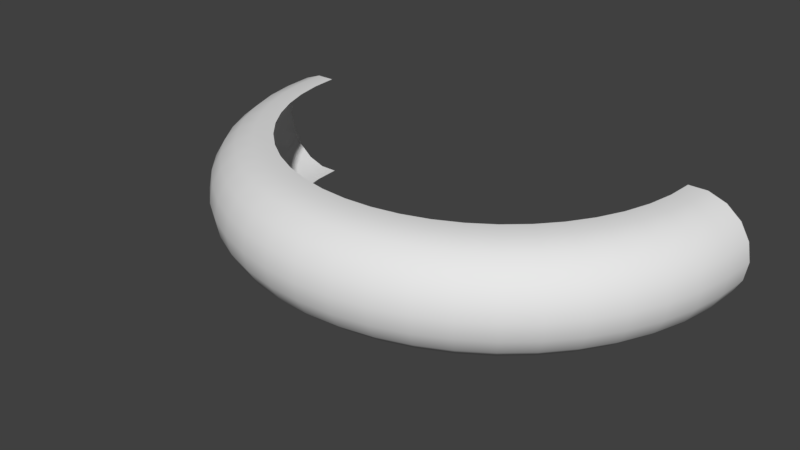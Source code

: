 # Source: curvedcylinder.blend  (saved by Blender 2.77.0; exported with 4.5.12 LTS)
import bpy
from mathutils import Matrix  # noqa: F401  (used for matrix-valued properties, if any)

bpy.ops.wm.read_factory_settings(use_empty=True)
scene = bpy.context.scene
scene.name = 'Scene'

# ---- collections
col_collection_1 = bpy.data.collections.new('Collection 1'); scene.collection.children.link(col_collection_1)

# ---- world
world_world = bpy.data.worlds.new('World'); scene.world = world_world
world_world.color = (0.05088, 0.05088, 0.05088)
world_world.use_sun_shadow = False
world_world.sun_shadow_jitter_overblur = 0.0
world_world.cycles.sampling_method = 'MANUAL'

# ---- meshes
me_torus = bpy.data.meshes.new('Torus')
me_torus.from_pydata([(1.25, 0.0, 0.0), (1.235, 0.0, 0.08551), (1.192, 0.0, 0.1607), (1.125, 0.0, 0.2165), (1.043, 0.0, 0.2462), (0.9566, 0.0, 0.2462), (0.9566, 0.0, -0.2462), (1.043, 0.0, -0.2462), (1.125, 0.0, -0.2165), (1.192, 0.0, -0.1607), (1.235, 0.0, -0.08551), (-1.25, 1.093e-07, 0.0), (-1.235, 1.08e-07, 0.08551), (-1.192, 1.042e-07, 0.1607), (-1.125, 9.835e-08, 0.2165), (-1.043, 9.122e-08, 0.2462), (-0.9566, 8.363e-08, 0.2462), (-0.9566, 8.363e-08, -0.2462), (-1.043, 9.122e-08, -0.2462), (-1.125, 9.835e-08, -0.2165), (-1.192, 1.042e-07, -0.1607), (-1.235, 1.08e-07, -0.08551), (-1.239, -0.1632, 0.0), (-1.224, -0.1612, 0.08551), (-1.181, -0.1555, 0.1607), (-1.115, -0.1468, 0.2165), (-1.034, -0.1362, 0.2462), (-0.9484, -0.1249, 0.2462), (-0.9484, -0.1249, -0.2462), (-1.034, -0.1362, -0.2462), (-1.115, -0.1468, -0.2165), (-1.181, -0.1555, -0.1607), (-1.224, -0.1612, -0.08551), (-1.207, -0.3235, 0.0), (-1.193, -0.3196, 0.08551), (-1.151, -0.3084, 0.1607), (-1.087, -0.2912, 0.2165), (-1.008, -0.2701, 0.2462), (-0.924, -0.2476, 0.2462), (-0.924, -0.2476, -0.2462), (-1.008, -0.2701, -0.2462), (-1.087, -0.2912, -0.2165), (-1.151, -0.3084, -0.1607), (-1.193, -0.3196, -0.08551), (-1.155, -0.4784, 0.0), (-1.141, -0.4726, 0.08551), (-1.101, -0.456, 0.1607), (-1.039, -0.4305, 0.2165), (-0.964, -0.3993, 0.2462), (-0.8838, -0.3661, 0.2462), (-0.8838, -0.3661, -0.2462), (-0.964, -0.3993, -0.2462), (-1.039, -0.4305, -0.2165), (-1.101, -0.456, -0.1607), (-1.141, -0.4726, -0.08551), (-1.083, -0.625, 0.0), (-1.069, -0.6175, 0.08551), (-1.032, -0.5958, 0.1607), (-0.9743, -0.5625, 0.2165), (-0.9036, -0.5217, 0.2462), (-0.8284, -0.4783, 0.2462), (-0.8284, -0.4783, -0.2462), (-0.9036, -0.5217, -0.2462), (-0.9743, -0.5625, -0.2165), (-1.032, -0.5958, -0.1607), (-1.069, -0.6175, -0.08551), (-0.9917, -0.761, 0.0), (-0.9797, -0.7518, 0.08551), (-0.9453, -0.7253, 0.1607), (-0.8925, -0.6849, 0.2165), (-0.8278, -0.6352, 0.2462), (-0.7589, -0.5823, 0.2462), (-0.7589, -0.5823, -0.2462), (-0.8278, -0.6352, -0.2462), (-0.8925, -0.6849, -0.2165), (-0.9453, -0.7253, -0.1607), (-0.9797, -0.7518, -0.08551), (-0.8839, -0.8839, 0.0), (-0.8732, -0.8732, 0.08551), (-0.8425, -0.8425, 0.1607), (-0.7955, -0.7955, 0.2165), (-0.7378, -0.7378, 0.2462), (-0.6764, -0.6764, 0.2462), (-0.6764, -0.6764, -0.2462), (-0.7378, -0.7378, -0.2462), (-0.7955, -0.7955, -0.2165), (-0.8425, -0.8425, -0.1607), (-0.8732, -0.8732, -0.08551), (-0.761, -0.9917, 0.0), (-0.7518, -0.9797, 0.08551), (-0.7253, -0.9453, 0.1607), (-0.6849, -0.8925, 0.2165), (-0.6352, -0.8278, 0.2462), (-0.5823, -0.7589, 0.2462), (-0.5823, -0.7589, -0.2462), (-0.6352, -0.8278, -0.2462), (-0.6849, -0.8925, -0.2165), (-0.7253, -0.9453, -0.1607), (-0.7518, -0.9797, -0.08551), (-0.625, -1.083, 0.0), (-0.6175, -1.069, 0.08551), (-0.5958, -1.032, 0.1607), (-0.5625, -0.9743, 0.2165), (-0.5217, -0.9036, 0.2462), (-0.4783, -0.8284, 0.2462), (-0.4783, -0.8284, -0.2462), (-0.5217, -0.9036, -0.2462), (-0.5625, -0.9743, -0.2165), (-0.5958, -1.032, -0.1607), (-0.6175, -1.069, -0.08551), (-0.4784, -1.155, 0.0), (-0.4726, -1.141, 0.08551), (-0.456, -1.101, 0.1607), (-0.4305, -1.039, 0.2165), (-0.3993, -0.964, 0.2462), (-0.3661, -0.8838, 0.2462), (-0.3661, -0.8838, -0.2462), (-0.3993, -0.964, -0.2462), (-0.4305, -1.039, -0.2165), (-0.456, -1.101, -0.1607), (-0.4726, -1.141, -0.08551), (-0.3235, -1.207, 0.0), (-0.3196, -1.193, 0.08551), (-0.3084, -1.151, 0.1607), (-0.2912, -1.087, 0.2165), (-0.2701, -1.008, 0.2462), (-0.2476, -0.924, 0.2462), (-0.2476, -0.924, -0.2462), (-0.2701, -1.008, -0.2462), (-0.2912, -1.087, -0.2165), (-0.3084, -1.151, -0.1607), (-0.3196, -1.193, -0.08551), (-0.1632, -1.239, 0.0), (-0.1612, -1.224, 0.08551), (-0.1555, -1.181, 0.1607), (-0.1468, -1.115, 0.2165), (-0.1362, -1.034, 0.2462), (-0.1249, -0.9484, 0.2462), (-0.1249, -0.9484, -0.2462), (-0.1362, -1.034, -0.2462), (-0.1468, -1.115, -0.2165), (-0.1555, -1.181, -0.1607), (-0.1612, -1.224, -0.08551), (5.96e-08, -1.25, 0.0), (1.192e-07, -1.235, 0.08551), (5.96e-08, -1.192, 0.1607), (1.192e-07, -1.125, 0.2165), (5.96e-08, -1.043, 0.2462), (5.96e-08, -0.9566, 0.2462), (5.96e-08, -0.9566, -0.2462), (5.96e-08, -1.043, -0.2462), (1.192e-07, -1.125, -0.2165), (5.96e-08, -1.192, -0.1607), (1.192e-07, -1.235, -0.08551), (0.1632, -1.239, 0.0), (0.1612, -1.224, 0.08551), (0.1555, -1.181, 0.1607), (0.1468, -1.115, 0.2165), (0.1362, -1.034, 0.2462), (0.1249, -0.9484, 0.2462), (0.1249, -0.9484, -0.2462), (0.1362, -1.034, -0.2462), (0.1468, -1.115, -0.2165), (0.1555, -1.181, -0.1607), (0.1612, -1.224, -0.08551), (0.3235, -1.207, 0.0), (0.3196, -1.193, 0.08551), (0.3084, -1.151, 0.1607), (0.2912, -1.087, 0.2165), (0.2701, -1.008, 0.2462), (0.2476, -0.924, 0.2462), (0.2476, -0.924, -0.2462), (0.2701, -1.008, -0.2462), (0.2912, -1.087, -0.2165), (0.3084, -1.151, -0.1607), (0.3196, -1.193, -0.08551), (0.4784, -1.155, 0.0), (0.4726, -1.141, 0.08551), (0.456, -1.101, 0.1607), (0.4305, -1.039, 0.2165), (0.3993, -0.964, 0.2462), (0.3661, -0.8838, 0.2462), (0.3661, -0.8838, -0.2462), (0.3993, -0.964, -0.2462), (0.4305, -1.039, -0.2165), (0.456, -1.101, -0.1607), (0.4726, -1.141, -0.08551), (0.625, -1.083, 0.0), (0.6175, -1.069, 0.08551), (0.5958, -1.032, 0.1607), (0.5625, -0.9743, 0.2165), (0.5217, -0.9036, 0.2462), (0.4783, -0.8284, 0.2462), (0.4783, -0.8284, -0.2462), (0.5217, -0.9036, -0.2462), (0.5625, -0.9743, -0.2165), (0.5958, -1.032, -0.1607), (0.6175, -1.069, -0.08551), (0.761, -0.9917, 0.0), (0.7518, -0.9797, 0.08551), (0.7253, -0.9453, 0.1607), (0.6849, -0.8925, 0.2165), (0.6352, -0.8278, 0.2462), (0.5823, -0.7589, 0.2462), (0.5823, -0.7589, -0.2462), (0.6352, -0.8278, -0.2462), (0.6849, -0.8925, -0.2165), (0.7253, -0.9453, -0.1607), (0.7518, -0.9797, -0.08551), (0.8839, -0.8839, 0.0), (0.8732, -0.8732, 0.08551), (0.8425, -0.8425, 0.1607), (0.7955, -0.7955, 0.2165), (0.7378, -0.7378, 0.2462), (0.6764, -0.6764, 0.2462), (0.6764, -0.6764, -0.2462), (0.7378, -0.7378, -0.2462), (0.7955, -0.7955, -0.2165), (0.8425, -0.8425, -0.1607), (0.8732, -0.8732, -0.08551), (0.9917, -0.761, 0.0), (0.9797, -0.7518, 0.08551), (0.9453, -0.7253, 0.1607), (0.8925, -0.6849, 0.2165), (0.8278, -0.6352, 0.2462), (0.7589, -0.5823, 0.2462), (0.7589, -0.5823, -0.2462), (0.8278, -0.6352, -0.2462), (0.8925, -0.6849, -0.2165), (0.9453, -0.7253, -0.1607), (0.9797, -0.7518, -0.08551), (1.083, -0.625, 0.0), (1.069, -0.6175, 0.08551), (1.032, -0.5958, 0.1607), (0.9743, -0.5625, 0.2165), (0.9036, -0.5217, 0.2462), (0.8284, -0.4783, 0.2462), (0.8284, -0.4783, -0.2462), (0.9036, -0.5217, -0.2462), (0.9743, -0.5625, -0.2165), (1.032, -0.5958, -0.1607), (1.069, -0.6175, -0.08551), (1.155, -0.4784, 0.0), (1.141, -0.4726, 0.08551), (1.101, -0.456, 0.1607), (1.039, -0.4305, 0.2165), (0.964, -0.3993, 0.2462), (0.8838, -0.3661, 0.2462), (0.8838, -0.3661, -0.2462), (0.964, -0.3993, -0.2462), (1.039, -0.4305, -0.2165), (1.101, -0.456, -0.1607), (1.141, -0.4726, -0.08551), (1.207, -0.3235, 0.0), (1.193, -0.3196, 0.08551), (1.151, -0.3084, 0.1607), (1.087, -0.2912, 0.2165), (1.008, -0.2701, 0.2462), (0.924, -0.2476, 0.2462), (0.924, -0.2476, -0.2462), (1.008, -0.2701, -0.2462), (1.087, -0.2912, -0.2165), (1.151, -0.3084, -0.1607), (1.193, -0.3196, -0.08551), (1.239, -0.1632, 0.0), (1.224, -0.1612, 0.08551), (1.181, -0.1555, 0.1607), (1.115, -0.1468, 0.2165), (1.034, -0.1362, 0.2462), (0.9484, -0.1249, 0.2462), (0.9484, -0.1249, -0.2462), (1.034, -0.1362, -0.2462), (1.115, -0.1468, -0.2165), (1.181, -0.1555, -0.1607), (1.224, -0.1612, -0.08551)], [], [(11, 22, 23, 12), (12, 23, 24, 13), (13, 24, 25, 14), (14, 25, 26, 15), (15, 26, 27, 16), (17, 28, 29, 18), (18, 29, 30, 19), (19, 30, 31, 20), (20, 31, 32, 21), (21, 32, 22, 11), (22, 33, 34, 23), (23, 34, 35, 24), (24, 35, 36, 25), (25, 36, 37, 26), (26, 37, 38, 27), (28, 39, 40, 29), (29, 40, 41, 30), (30, 41, 42, 31), (31, 42, 43, 32), (32, 43, 33, 22), (33, 44, 45, 34), (34, 45, 46, 35), (35, 46, 47, 36), (36, 47, 48, 37), (37, 48, 49, 38), (39, 50, 51, 40), (40, 51, 52, 41), (41, 52, 53, 42), (42, 53, 54, 43), (43, 54, 44, 33), (44, 55, 56, 45), (45, 56, 57, 46), (46, 57, 58, 47), (47, 58, 59, 48), (48, 59, 60, 49), (50, 61, 62, 51), (51, 62, 63, 52), (52, 63, 64, 53), (53, 64, 65, 54), (54, 65, 55, 44), (55, 66, 67, 56), (56, 67, 68, 57), (57, 68, 69, 58), (58, 69, 70, 59), (59, 70, 71, 60), (61, 72, 73, 62), (62, 73, 74, 63), (63, 74, 75, 64), (64, 75, 76, 65), (65, 76, 66, 55), (66, 77, 78, 67), (67, 78, 79, 68), (68, 79, 80, 69), (69, 80, 81, 70), (70, 81, 82, 71), (72, 83, 84, 73), (73, 84, 85, 74), (74, 85, 86, 75), (75, 86, 87, 76), (76, 87, 77, 66), (77, 88, 89, 78), (78, 89, 90, 79), (79, 90, 91, 80), (80, 91, 92, 81), (81, 92, 93, 82), (83, 94, 95, 84), (84, 95, 96, 85), (85, 96, 97, 86), (86, 97, 98, 87), (87, 98, 88, 77), (88, 99, 100, 89), (89, 100, 101, 90), (90, 101, 102, 91), (91, 102, 103, 92), (92, 103, 104, 93), (94, 105, 106, 95), (95, 106, 107, 96), (96, 107, 108, 97), (97, 108, 109, 98), (98, 109, 99, 88), (99, 110, 111, 100), (100, 111, 112, 101), (101, 112, 113, 102), (102, 113, 114, 103), (103, 114, 115, 104), (105, 116, 117, 106), (106, 117, 118, 107), (107, 118, 119, 108), (108, 119, 120, 109), (109, 120, 110, 99), (110, 121, 122, 111), (111, 122, 123, 112), (112, 123, 124, 113), (113, 124, 125, 114), (114, 125, 126, 115), (116, 127, 128, 117), (117, 128, 129, 118), (118, 129, 130, 119), (119, 130, 131, 120), (120, 131, 121, 110), (121, 132, 133, 122), (122, 133, 134, 123), (123, 134, 135, 124), (124, 135, 136, 125), (125, 136, 137, 126), (127, 138, 139, 128), (128, 139, 140, 129), (129, 140, 141, 130), (130, 141, 142, 131), (131, 142, 132, 121), (132, 143, 144, 133), (133, 144, 145, 134), (134, 145, 146, 135), (135, 146, 147, 136), (136, 147, 148, 137), (138, 149, 150, 139), (139, 150, 151, 140), (140, 151, 152, 141), (141, 152, 153, 142), (142, 153, 143, 132), (143, 154, 155, 144), (144, 155, 156, 145), (145, 156, 157, 146), (146, 157, 158, 147), (147, 158, 159, 148), (149, 160, 161, 150), (150, 161, 162, 151), (151, 162, 163, 152), (152, 163, 164, 153), (153, 164, 154, 143), (154, 165, 166, 155), (155, 166, 167, 156), (156, 167, 168, 157), (157, 168, 169, 158), (158, 169, 170, 159), (160, 171, 172, 161), (161, 172, 173, 162), (162, 173, 174, 163), (163, 174, 175, 164), (164, 175, 165, 154), (165, 176, 177, 166), (166, 177, 178, 167), (167, 178, 179, 168), (168, 179, 180, 169), (169, 180, 181, 170), (171, 182, 183, 172), (172, 183, 184, 173), (173, 184, 185, 174), (174, 185, 186, 175), (175, 186, 176, 165), (176, 187, 188, 177), (177, 188, 189, 178), (178, 189, 190, 179), (179, 190, 191, 180), (180, 191, 192, 181), (182, 193, 194, 183), (183, 194, 195, 184), (184, 195, 196, 185), (185, 196, 197, 186), (186, 197, 187, 176), (187, 198, 199, 188), (188, 199, 200, 189), (189, 200, 201, 190), (190, 201, 202, 191), (191, 202, 203, 192), (193, 204, 205, 194), (194, 205, 206, 195), (195, 206, 207, 196), (196, 207, 208, 197), (197, 208, 198, 187), (198, 209, 210, 199), (199, 210, 211, 200), (200, 211, 212, 201), (201, 212, 213, 202), (202, 213, 214, 203), (204, 215, 216, 205), (205, 216, 217, 206), (206, 217, 218, 207), (207, 218, 219, 208), (208, 219, 209, 198), (209, 220, 221, 210), (210, 221, 222, 211), (211, 222, 223, 212), (212, 223, 224, 213), (213, 224, 225, 214), (215, 226, 227, 216), (216, 227, 228, 217), (217, 228, 229, 218), (218, 229, 230, 219), (219, 230, 220, 209), (220, 231, 232, 221), (221, 232, 233, 222), (222, 233, 234, 223), (223, 234, 235, 224), (224, 235, 236, 225), (226, 237, 238, 227), (227, 238, 239, 228), (228, 239, 240, 229), (229, 240, 241, 230), (230, 241, 231, 220), (231, 242, 243, 232), (232, 243, 244, 233), (233, 244, 245, 234), (234, 245, 246, 235), (235, 246, 247, 236), (237, 248, 249, 238), (238, 249, 250, 239), (239, 250, 251, 240), (240, 251, 252, 241), (241, 252, 242, 231), (242, 253, 254, 243), (243, 254, 255, 244), (244, 255, 256, 245), (245, 256, 257, 246), (246, 257, 258, 247), (248, 259, 260, 249), (249, 260, 261, 250), (250, 261, 262, 251), (251, 262, 263, 252), (252, 263, 253, 242), (253, 264, 265, 254), (254, 265, 266, 255), (255, 266, 267, 256), (256, 267, 268, 257), (257, 268, 269, 258), (259, 270, 271, 260), (260, 271, 272, 261), (261, 272, 273, 262), (262, 273, 274, 263), (263, 274, 264, 253), (264, 0, 1, 265), (265, 1, 2, 266), (266, 2, 3, 267), (267, 3, 4, 268), (268, 4, 5, 269), (270, 6, 7, 271), (271, 7, 8, 272), (272, 8, 9, 273), (273, 9, 10, 274), (274, 10, 0, 264)])
me_torus.polygons.foreach_set('use_smooth', [True] * 240)
_uv = me_torus.uv_layers.new(name='UVMap')
_uv.uv.foreach_set('vector', [0.4998, 0.0008129, 0.4998, 0.04239, 0.5994, 0.04239, 0.5994, 0.0008129, 0.5994, 0.0008129, 0.5994, 0.04239, 0.699, 0.04239, 0.699, 0.0008129, 0.699, 0.0008129, 0.699, 0.04239, 0.7986, 0.04239, 0.7986, 0.0008129, 0.7986, 0.0008129, 0.7986, 0.04239, 0.8982, 0.04239, 0.8982, 0.0008129, 0.8982, 0.0008129, 0.8982, 0.04239, 0.9978, 0.04239, 0.9978, 0.0008129, 0.0017, 0.0008129, 0.0017, 0.04239, 0.1013, 0.04239, 0.1013, 0.0008129, 0.1013, 0.0008129, 0.1013, 0.04239, 0.2009, 0.04239, 0.2009, 0.0008129, 0.2009, 0.0008129, 0.2009, 0.04239, 0.3005, 0.04239, 0.3005, 0.0008129, 0.3005, 0.0008129, 0.3005, 0.04239, 0.4001, 0.04239, 0.4001, 0.0008129, 0.4001, 0.0008129, 0.4001, 0.04239, 0.4998, 0.04239, 0.4998, 0.0008129, 0.4998, 0.04239, 0.4998, 0.08396, 0.5994, 0.08396, 0.5994, 0.04239, 0.5994, 0.04239, 0.5994, 0.08396, 0.699, 0.08396, 0.699, 0.04239, 0.699, 0.04239, 0.699, 0.08396, 0.7986, 0.08396, 0.7986, 0.04239, 0.7986, 0.04239, 0.7986, 0.08396, 0.8982, 0.08396, 0.8982, 0.04239, 0.8982, 0.04239, 0.8982, 0.08396, 0.9978, 0.08396, 0.9978, 0.04239, 0.0017, 0.04239, 0.0017, 0.08396, 0.1013, 0.08396, 0.1013, 0.04239, 0.1013, 0.04239, 0.1013, 0.08396, 0.2009, 0.08396, 0.2009, 0.04239, 0.2009, 0.04239, 0.2009, 0.08396, 0.3005, 0.08396, 0.3005, 0.04239, 0.3005, 0.04239, 0.3005, 0.08396, 0.4001, 0.08396, 0.4001, 0.04239, 0.4001, 0.04239, 0.4001, 0.08396, 0.4998, 0.08396, 0.4998, 0.04239, 0.4998, 0.08396, 0.4998, 0.1255, 0.5994, 0.1255, 0.5994, 0.08396, 0.5994, 0.08396, 0.5994, 0.1255, 0.699, 0.1255, 0.699, 0.08396, 0.699, 0.08396, 0.699, 0.1255, 0.7986, 0.1255, 0.7986, 0.08396, 0.7986, 0.08396, 0.7986, 0.1255, 0.8982, 0.1255, 0.8982, 0.08396, 0.8982, 0.08396, 0.8982, 0.1255, 0.9978, 0.1255, 0.9978, 0.08396, 0.0017, 0.08396, 0.0017, 0.1255, 0.1013, 0.1255, 0.1013, 0.08396, 0.1013, 0.08396, 0.1013, 0.1255, 0.2009, 0.1255, 0.2009, 0.08396, 0.2009, 0.08396, 0.2009, 0.1255, 0.3005, 0.1255, 0.3005, 0.08396, 0.3005, 0.08396, 0.3005, 0.1255, 0.4001, 0.1255, 0.4001, 0.08396, 0.4001, 0.08396, 0.4001, 0.1255, 0.4998, 0.1255, 0.4998, 0.08396, 0.4998, 0.1255, 0.4998, 0.1671, 0.5994, 0.1671, 0.5994, 0.1255, 0.5994, 0.1255, 0.5994, 0.1671, 0.699, 0.1671, 0.699, 0.1255, 0.699, 0.1255, 0.699, 0.1671, 0.7986, 0.1671, 0.7986, 0.1255, 0.7986, 0.1255, 0.7986, 0.1671, 0.8982, 0.1671, 0.8982, 0.1255, 0.8982, 0.1255, 0.8982, 0.1671, 0.9978, 0.1671, 0.9978, 0.1255, 0.0017, 0.1255, 0.0017, 0.1671, 0.1013, 0.1671, 0.1013, 0.1255, 0.1013, 0.1255, 0.1013, 0.1671, 0.2009, 0.1671, 0.2009, 0.1255, 0.2009, 0.1255, 0.2009, 0.1671, 0.3005, 0.1671, 0.3005, 0.1255, 0.3005, 0.1255, 0.3005, 0.1671, 0.4001, 0.1671, 0.4001, 0.1255, 0.4001, 0.1255, 0.4001, 0.1671, 0.4998, 0.1671, 0.4998, 0.1255, 0.4998, 0.1671, 0.4998, 0.2087, 0.5994, 0.2087, 0.5994, 0.1671, 0.5994, 0.1671, 0.5994, 0.2087, 0.699, 0.2087, 0.699, 0.1671, 0.699, 0.1671, 0.699, 0.2087, 0.7986, 0.2087, 0.7986, 0.1671, 0.7986, 0.1671, 0.7986, 0.2087, 0.8982, 0.2087, 0.8982, 0.1671, 0.8982, 0.1671, 0.8982, 0.2087, 0.9978, 0.2087, 0.9978, 0.1671, 0.0017, 0.1671, 0.0017, 0.2087, 0.1013, 0.2087, 0.1013, 0.1671, 0.1013, 0.1671, 0.1013, 0.2087, 0.2009, 0.2087, 0.2009, 0.1671, 0.2009, 0.1671, 0.2009, 0.2087, 0.3005, 0.2087, 0.3005, 0.1671, 0.3005, 0.1671, 0.3005, 0.2087, 0.4001, 0.2087, 0.4001, 0.1671, 0.4001, 0.1671, 0.4001, 0.2087, 0.4998, 0.2087, 0.4998, 0.1671, 0.4998, 0.2087, 0.4998, 0.2502, 0.5994, 0.2502, 0.5994, 0.2087, 0.5994, 0.2087, 0.5994, 0.2502, 0.699, 0.2502, 0.699, 0.2087, 0.699, 0.2087, 0.699, 0.2502, 0.7986, 0.2502, 0.7986, 0.2087, 0.7986, 0.2087, 0.7986, 0.2502, 0.8982, 0.2502, 0.8982, 0.2087, 0.8982, 0.2087, 0.8982, 0.2502, 0.9978, 0.2502, 0.9978, 0.2087, 0.0017, 0.2087, 0.0017, 0.2502, 0.1013, 0.2502, 0.1013, 0.2087, 0.1013, 0.2087, 0.1013, 0.2502, 0.2009, 0.2502, 0.2009, 0.2087, 0.2009, 0.2087, 0.2009, 0.2502, 0.3005, 0.2502, 0.3005, 0.2087, 0.3005, 0.2087, 0.3005, 0.2502, 0.4001, 0.2502, 0.4001, 0.2087, 0.4001, 0.2087, 0.4001, 0.2502, 0.4998, 0.2502, 0.4998, 0.2087, 0.4998, 0.2502, 0.4998, 0.2918, 0.5994, 0.2918, 0.5994, 0.2502, 0.5994, 0.2502, 0.5994, 0.2918, 0.699, 0.2918, 0.699, 0.2502, 0.699, 0.2502, 0.699, 0.2918, 0.7986, 0.2918, 0.7986, 0.2502, 0.7986, 0.2502, 0.7986, 0.2918, 0.8982, 0.2918, 0.8982, 0.2502, 0.8982, 0.2502, 0.8982, 0.2918, 0.9978, 0.2918, 0.9978, 0.2502, 0.0017, 0.2502, 0.0017, 0.2918, 0.1013, 0.2918, 0.1013, 0.2502, 0.1013, 0.2502, 0.1013, 0.2918, 0.2009, 0.2918, 0.2009, 0.2502, 0.2009, 0.2502, 0.2009, 0.2918, 0.3005, 0.2918, 0.3005, 0.2502, 0.3005, 0.2502, 0.3005, 0.2918, 0.4001, 0.2918, 0.4001, 0.2502, 0.4001, 0.2502, 0.4001, 0.2918, 0.4998, 0.2918, 0.4998, 0.2502, 0.4998, 0.2918, 0.4998, 0.3334, 0.5994, 0.3334, 0.5994, 0.2918, 0.5994, 0.2918, 0.5994, 0.3334, 0.699, 0.3334, 0.699, 0.2918, 0.699, 0.2918, 0.699, 0.3334, 0.7986, 0.3334, 0.7986, 0.2918, 0.7986, 0.2918, 0.7986, 0.3334, 0.8982, 0.3334, 0.8982, 0.2918, 0.8982, 0.2918, 0.8982, 0.3334, 0.9978, 0.3334, 0.9978, 0.2918, 0.0017, 0.2918, 0.0017, 0.3334, 0.1013, 0.3334, 0.1013, 0.2918, 0.1013, 0.2918, 0.1013, 0.3334, 0.2009, 0.3334, 0.2009, 0.2918, 0.2009, 0.2918, 0.2009, 0.3334, 0.3005, 0.3334, 0.3005, 0.2918, 0.3005, 0.2918, 0.3005, 0.3334, 0.4001, 0.3334, 0.4001, 0.2918, 0.4001, 0.2918, 0.4001, 0.3334, 0.4998, 0.3334, 0.4998, 0.2918, 0.4998, 0.3334, 0.4998, 0.375, 0.5994, 0.375, 0.5994, 0.3334, 0.5994, 0.3334, 0.5994, 0.375, 0.699, 0.375, 0.699, 0.3334, 0.699, 0.3334, 0.699, 0.375, 0.7986, 0.375, 0.7986, 0.3334, 0.7986, 0.3334, 0.7986, 0.375, 0.8982, 0.375, 0.8982, 0.3334, 0.8982, 0.3334, 0.8982, 0.375, 0.9978, 0.375, 0.9978, 0.3334, 0.0017, 0.3334, 0.0017, 0.375, 0.1013, 0.375, 0.1013, 0.3334, 0.1013, 0.3334, 0.1013, 0.375, 0.2009, 0.375, 0.2009, 0.3334, 0.2009, 0.3334, 0.2009, 0.375, 0.3005, 0.375, 0.3005, 0.3334, 0.3005, 0.3334, 0.3005, 0.375, 0.4001, 0.375, 0.4001, 0.3334, 0.4001, 0.3334, 0.4001, 0.375, 0.4998, 0.375, 0.4998, 0.3334, 0.4998, 0.375, 0.4998, 0.4165, 0.5994, 0.4165, 0.5994, 0.375, 0.5994, 0.375, 0.5994, 0.4165, 0.699, 0.4165, 0.699, 0.375, 0.699, 0.375, 0.699, 0.4165, 0.7986, 0.4165, 0.7986, 0.375, 0.7986, 0.375, 0.7986, 0.4165, 0.8982, 0.4165, 0.8982, 0.375, 0.8982, 0.375, 0.8982, 0.4165, 0.9978, 0.4165, 0.9978, 0.375, 0.0017, 0.375, 0.0017, 0.4165, 0.1013, 0.4165, 0.1013, 0.375, 0.1013, 0.375, 0.1013, 0.4165, 0.2009, 0.4165, 0.2009, 0.375, 0.2009, 0.375, 0.2009, 0.4165, 0.3005, 0.4165, 0.3005, 0.375, 0.3005, 0.375, 0.3005, 0.4165, 0.4001, 0.4165, 0.4001, 0.375, 0.4001, 0.375, 0.4001, 0.4165, 0.4998, 0.4165, 0.4998, 0.375, 0.4998, 0.4165, 0.4998, 0.4581, 0.5994, 0.4581, 0.5994, 0.4165, 0.5994, 0.4165, 0.5994, 0.4581, 0.699, 0.4581, 0.699, 0.4165, 0.699, 0.4165, 0.699, 0.4581, 0.7986, 0.4581, 0.7986, 0.4165, 0.7986, 0.4165, 0.7986, 0.4581, 0.8982, 0.4581, 0.8982, 0.4165, 0.8982, 0.4165, 0.8982, 0.4581, 0.9978, 0.4581, 0.9978, 0.4165, 0.0017, 0.4165, 0.0017, 0.4581, 0.1013, 0.4581, 0.1013, 0.4165, 0.1013, 0.4165, 0.1013, 0.4581, 0.2009, 0.4581, 0.2009, 0.4165, 0.2009, 0.4165, 0.2009, 0.4581, 0.3005, 0.4581, 0.3005, 0.4165, 0.3005, 0.4165, 0.3005, 0.4581, 0.4001, 0.4581, 0.4001, 0.4165, 0.4001, 0.4165, 0.4001, 0.4581, 0.4998, 0.4581, 0.4998, 0.4165, 0.4998, 0.4581, 0.4998, 0.4997, 0.5994, 0.4997, 0.5994, 0.4581, 0.5994, 0.4581, 0.5994, 0.4997, 0.699, 0.4997, 0.699, 0.4581, 0.699, 0.4581, 0.699, 0.4997, 0.7986, 0.4997, 0.7986, 0.4581, 0.7986, 0.4581, 0.7986, 0.4997, 0.8982, 0.4997, 0.8982, 0.4581, 0.8982, 0.4581, 0.8982, 0.4997, 0.9978, 0.4997, 0.9978, 0.4581, 0.0017, 0.4581, 0.0017, 0.4997, 0.1013, 0.4997, 0.1013, 0.4581, 0.1013, 0.4581, 0.1013, 0.4997, 0.2009, 0.4997, 0.2009, 0.4581, 0.2009, 0.4581, 0.2009, 0.4997, 0.3005, 0.4997, 0.3005, 0.4581, 0.3005, 0.4581, 0.3005, 0.4997, 0.4001, 0.4997, 0.4001, 0.4581, 0.4001, 0.4581, 0.4001, 0.4997, 0.4998, 0.4997, 0.4998, 0.4581, 0.4998, 0.4997, 0.4998, 0.5413, 0.5994, 0.5413, 0.5994, 0.4997, 0.5994, 0.4997, 0.5994, 0.5413, 0.699, 0.5413, 0.699, 0.4997, 0.699, 0.4997, 0.699, 0.5413, 0.7986, 0.5413, 0.7986, 0.4997, 0.7986, 0.4997, 0.7986, 0.5413, 0.8982, 0.5413, 0.8982, 0.4997, 0.8982, 0.4997, 0.8982, 0.5413, 0.9978, 0.5413, 0.9978, 0.4997, 0.0017, 0.4997, 0.0017, 0.5413, 0.1013, 0.5413, 0.1013, 0.4997, 0.1013, 0.4997, 0.1013, 0.5413, 0.2009, 0.5413, 0.2009, 0.4997, 0.2009, 0.4997, 0.2009, 0.5413, 0.3005, 0.5413, 0.3005, 0.4997, 0.3005, 0.4997, 0.3005, 0.5413, 0.4001, 0.5413, 0.4001, 0.4997, 0.4001, 0.4997, 0.4001, 0.5413, 0.4998, 0.5413, 0.4998, 0.4997, 0.4998, 0.5413, 0.4998, 0.5828, 0.5994, 0.5828, 0.5994, 0.5413, 0.5994, 0.5413, 0.5994, 0.5828, 0.699, 0.5828, 0.699, 0.5413, 0.699, 0.5413, 0.699, 0.5828, 0.7986, 0.5828, 0.7986, 0.5413, 0.7986, 0.5413, 0.7986, 0.5828, 0.8982, 0.5828, 0.8982, 0.5413, 0.8982, 0.5413, 0.8982, 0.5828, 0.9978, 0.5828, 0.9978, 0.5413, 0.0017, 0.5413, 0.0017, 0.5828, 0.1013, 0.5828, 0.1013, 0.5413, 0.1013, 0.5413, 0.1013, 0.5828, 0.2009, 0.5828, 0.2009, 0.5413, 0.2009, 0.5413, 0.2009, 0.5828, 0.3005, 0.5828, 0.3005, 0.5413, 0.3005, 0.5413, 0.3005, 0.5828, 0.4001, 0.5828, 0.4001, 0.5413, 0.4001, 0.5413, 0.4001, 0.5828, 0.4998, 0.5828, 0.4998, 0.5413, 0.4998, 0.5828, 0.4998, 0.6244, 0.5994, 0.6244, 0.5994, 0.5828, 0.5994, 0.5828, 0.5994, 0.6244, 0.699, 0.6244, 0.699, 0.5828, 0.699, 0.5828, 0.699, 0.6244, 0.7986, 0.6244, 0.7986, 0.5828, 0.7986, 0.5828, 0.7986, 0.6244, 0.8982, 0.6244, 0.8982, 0.5828, 0.8982, 0.5828, 0.8982, 0.6244, 0.9978, 0.6244, 0.9978, 0.5828, 0.0017, 0.5828, 0.0017, 0.6244, 0.1013, 0.6244, 0.1013, 0.5828, 0.1013, 0.5828, 0.1013, 0.6244, 0.2009, 0.6244, 0.2009, 0.5828, 0.2009, 0.5828, 0.2009, 0.6244, 0.3005, 0.6244, 0.3005, 0.5828, 0.3005, 0.5828, 0.3005, 0.6244, 0.4001, 0.6244, 0.4001, 0.5828, 0.4001, 0.5828, 0.4001, 0.6244, 0.4998, 0.6244, 0.4998, 0.5828, 0.4998, 0.6244, 0.4998, 0.666, 0.5994, 0.666, 0.5994, 0.6244, 0.5994, 0.6244, 0.5994, 0.666, 0.699, 0.666, 0.699, 0.6244, 0.699, 0.6244, 0.699, 0.666, 0.7986, 0.666, 0.7986, 0.6244, 0.7986, 0.6244, 0.7986, 0.666, 0.8982, 0.666, 0.8982, 0.6244, 0.8982, 0.6244, 0.8982, 0.666, 0.9978, 0.666, 0.9978, 0.6244, 0.0017, 0.6244, 0.0017, 0.666, 0.1013, 0.666, 0.1013, 0.6244, 0.1013, 0.6244, 0.1013, 0.666, 0.2009, 0.666, 0.2009, 0.6244, 0.2009, 0.6244, 0.2009, 0.666, 0.3005, 0.666, 0.3005, 0.6244, 0.3005, 0.6244, 0.3005, 0.666, 0.4001, 0.666, 0.4001, 0.6244, 0.4001, 0.6244, 0.4001, 0.666, 0.4998, 0.666, 0.4998, 0.6244, 0.4998, 0.666, 0.4998, 0.7075, 0.5994, 0.7075, 0.5994, 0.666, 0.5994, 0.666, 0.5994, 0.7075, 0.699, 0.7075, 0.699, 0.666, 0.699, 0.666, 0.699, 0.7075, 0.7986, 0.7075, 0.7986, 0.666, 0.7986, 0.666, 0.7986, 0.7075, 0.8982, 0.7075, 0.8982, 0.666, 0.8982, 0.666, 0.8982, 0.7075, 0.9978, 0.7075, 0.9978, 0.666, 0.0017, 0.666, 0.0017, 0.7075, 0.1013, 0.7075, 0.1013, 0.666, 0.1013, 0.666, 0.1013, 0.7075, 0.2009, 0.7075, 0.2009, 0.666, 0.2009, 0.666, 0.2009, 0.7075, 0.3005, 0.7075, 0.3005, 0.666, 0.3005, 0.666, 0.3005, 0.7075, 0.4001, 0.7075, 0.4001, 0.666, 0.4001, 0.666, 0.4001, 0.7075, 0.4998, 0.7075, 0.4998, 0.666, 0.4998, 0.7075, 0.4998, 0.7491, 0.5994, 0.7491, 0.5994, 0.7075, 0.5994, 0.7075, 0.5994, 0.7491, 0.699, 0.7491, 0.699, 0.7075, 0.699, 0.7075, 0.699, 0.7491, 0.7986, 0.7491, 0.7986, 0.7075, 0.7986, 0.7075, 0.7986, 0.7491, 0.8982, 0.7491, 0.8982, 0.7075, 0.8982, 0.7075, 0.8982, 0.7491, 0.9978, 0.7491, 0.9978, 0.7075, 0.0017, 0.7075, 0.0017, 0.7491, 0.1013, 0.7491, 0.1013, 0.7075, 0.1013, 0.7075, 0.1013, 0.7491, 0.2009, 0.7491, 0.2009, 0.7075, 0.2009, 0.7075, 0.2009, 0.7491, 0.3005, 0.7491, 0.3005, 0.7075, 0.3005, 0.7075, 0.3005, 0.7491, 0.4001, 0.7491, 0.4001, 0.7075, 0.4001, 0.7075, 0.4001, 0.7491, 0.4998, 0.7491, 0.4998, 0.7075, 0.4998, 0.7491, 0.4998, 0.7907, 0.5994, 0.7907, 0.5994, 0.7491, 0.5994, 0.7491, 0.5994, 0.7907, 0.699, 0.7907, 0.699, 0.7491, 0.699, 0.7491, 0.699, 0.7907, 0.7986, 0.7907, 0.7986, 0.7491, 0.7986, 0.7491, 0.7986, 0.7907, 0.8982, 0.7907, 0.8982, 0.7491, 0.8982, 0.7491, 0.8982, 0.7907, 0.9978, 0.7907, 0.9978, 0.7491, 0.0017, 0.7491, 0.0017, 0.7907, 0.1013, 0.7907, 0.1013, 0.7491, 0.1013, 0.7491, 0.1013, 0.7907, 0.2009, 0.7907, 0.2009, 0.7491, 0.2009, 0.7491, 0.2009, 0.7907, 0.3005, 0.7907, 0.3005, 0.7491, 0.3005, 0.7491, 0.3005, 0.7907, 0.4001, 0.7907, 0.4001, 0.7491, 0.4001, 0.7491, 0.4001, 0.7907, 0.4998, 0.7907, 0.4998, 0.7491, 0.4998, 0.7907, 0.4998, 0.8323, 0.5994, 0.8323, 0.5994, 0.7907, 0.5994, 0.7907, 0.5994, 0.8323, 0.699, 0.8323, 0.699, 0.7907, 0.699, 0.7907, 0.699, 0.8323, 0.7986, 0.8323, 0.7986, 0.7907, 0.7986, 0.7907, 0.7986, 0.8323, 0.8982, 0.8323, 0.8982, 0.7907, 0.8982, 0.7907, 0.8982, 0.8323, 0.9978, 0.8323, 0.9978, 0.7907, 0.0017, 0.7907, 0.0017, 0.8323, 0.1013, 0.8323, 0.1013, 0.7907, 0.1013, 0.7907, 0.1013, 0.8323, 0.2009, 0.8323, 0.2009, 0.7907, 0.2009, 0.7907, 0.2009, 0.8323, 0.3005, 0.8323, 0.3005, 0.7907, 0.3005, 0.7907, 0.3005, 0.8323, 0.4001, 0.8323, 0.4001, 0.7907, 0.4001, 0.7907, 0.4001, 0.8323, 0.4998, 0.8323, 0.4998, 0.7907, 0.4998, 0.8323, 0.4998, 0.8738, 0.5994, 0.8738, 0.5994, 0.8323, 0.5994, 0.8323, 0.5994, 0.8738, 0.699, 0.8738, 0.699, 0.8323, 0.699, 0.8323, 0.699, 0.8738, 0.7986, 0.8738, 0.7986, 0.8323, 0.7986, 0.8323, 0.7986, 0.8738, 0.8982, 0.8738, 0.8982, 0.8323, 0.8982, 0.8323, 0.8982, 0.8738, 0.9978, 0.8738, 0.9978, 0.8323, 0.0017, 0.8323, 0.0017, 0.8738, 0.1013, 0.8738, 0.1013, 0.8323, 0.1013, 0.8323, 0.1013, 0.8738, 0.2009, 0.8738, 0.2009, 0.8323, 0.2009, 0.8323, 0.2009, 0.8738, 0.3005, 0.8738, 0.3005, 0.8323, 0.3005, 0.8323, 0.3005, 0.8738, 0.4001, 0.8738, 0.4001, 0.8323, 0.4001, 0.8323, 0.4001, 0.8738, 0.4998, 0.8738, 0.4998, 0.8323, 0.4998, 0.8738, 0.4998, 0.9154, 0.5994, 0.9154, 0.5994, 0.8738, 0.5994, 0.8738, 0.5994, 0.9154, 0.699, 0.9154, 0.699, 0.8738, 0.699, 0.8738, 0.699, 0.9154, 0.7986, 0.9154, 0.7986, 0.8738, 0.7986, 0.8738, 0.7986, 0.9154, 0.8982, 0.9154, 0.8982, 0.8738, 0.8982, 0.8738, 0.8982, 0.9154, 0.9978, 0.9154, 0.9978, 0.8738, 0.0017, 0.8738, 0.0017, 0.9154, 0.1013, 0.9154, 0.1013, 0.8738, 0.1013, 0.8738, 0.1013, 0.9154, 0.2009, 0.9154, 0.2009, 0.8738, 0.2009, 0.8738, 0.2009, 0.9154, 0.3005, 0.9154, 0.3005, 0.8738, 0.3005, 0.8738, 0.3005, 0.9154, 0.4001, 0.9154, 0.4001, 0.8738, 0.4001, 0.8738, 0.4001, 0.9154, 0.4998, 0.9154, 0.4998, 0.8738, 0.4998, 0.9154, 0.4998, 0.957, 0.5994, 0.957, 0.5994, 0.9154, 0.5994, 0.9154, 0.5994, 0.957, 0.699, 0.957, 0.699, 0.9154, 0.699, 0.9154, 0.699, 0.957, 0.7986, 0.957, 0.7986, 0.9154, 0.7986, 0.9154, 0.7986, 0.957, 0.8982, 0.957, 0.8982, 0.9154, 0.8982, 0.9154, 0.8982, 0.957, 0.9978, 0.957, 0.9978, 0.9154, 0.0017, 0.9154, 0.0017, 0.957, 0.1013, 0.957, 0.1013, 0.9154, 0.1013, 0.9154, 0.1013, 0.957, 0.2009, 0.957, 0.2009, 0.9154, 0.2009, 0.9154, 0.2009, 0.957, 0.3005, 0.957, 0.3005, 0.9154, 0.3005, 0.9154, 0.3005, 0.957, 0.4001, 0.957, 0.4001, 0.9154, 0.4001, 0.9154, 0.4001, 0.957, 0.4998, 0.957, 0.4998, 0.9154, 0.4998, 0.957, 0.4998, 0.9986, 0.5994, 0.9986, 0.5994, 0.957, 0.5994, 0.957, 0.5994, 0.9986, 0.699, 0.9986, 0.699, 0.957, 0.699, 0.957, 0.699, 0.9986, 0.7986, 0.9986, 0.7986, 0.957, 0.7986, 0.957, 0.7986, 0.9986, 0.8982, 0.9986, 0.8982, 0.957, 0.8982, 0.957, 0.8982, 0.9986, 0.9978, 0.9986, 0.9978, 0.957, 0.0017, 0.957, 0.0017, 0.9986, 0.1013, 0.9986, 0.1013, 0.957, 0.1013, 0.957, 0.1013, 0.9986, 0.2009, 0.9986, 0.2009, 0.957, 0.2009, 0.957, 0.2009, 0.9986, 0.3005, 0.9986, 0.3005, 0.957, 0.3005, 0.957, 0.3005, 0.9986, 0.4001, 0.9986, 0.4001, 0.957, 0.4001, 0.957, 0.4001, 0.9986, 0.4998, 0.9986, 0.4998, 0.957])
me_torus.use_remesh_preserve_volume = False
me_torus.use_remesh_preserve_attributes = False
me_torus.use_mirror_vertex_groups = False
me_torus.update()

# ---- objects
ob_curvedcylinder = bpy.data.objects.new('curvedCylinder', me_torus)

# ---- transforms, parenting, visibility, modifiers, constraints
ob_curvedcylinder.location = (0.0, 0.0, 0.0)
ob_curvedcylinder.lineart.crease_threshold = 0.0

# ---- collection membership
col_collection_1.objects.link(ob_curvedcylinder)

# ---- scene / render settings (as saved in the file)
scene.frame_start = 1; scene.frame_end = 250; scene.frame_set(1)
scene.render.engine = 'BLENDER_EEVEE_NEXT'
scene.render.resolution_percentage = 50
scene.render.dither_intensity = 0.0
scene.cycles.use_denoising = False
scene.cycles.samples = 128
scene.cycles.sampling_pattern = 'TABULATED_SOBOL'
scene.cycles.light_sampling_threshold = 0.0
scene.cycles.use_adaptive_sampling = False
scene.cycles.use_light_tree = False
scene.cycles.blur_glossy = 0.0
scene.cycles.sample_clamp_indirect = 0.0
scene.view_settings.view_transform = 'Standard'
bpy.context.view_layer.update()

# ---- added for rendering (the .blend has no active camera and no usable light): camera, sun
cam_auto = bpy.data.cameras.new('AutoCamera')
cam_auto.lens = 50.0
cam_auto.sensor_width = 36.0
cam_auto.clip_end = 1000.0
ob_auto_camera = bpy.data.objects.new('AutoCamera', cam_auto)
scene.collection.objects.link(ob_auto_camera)
ob_auto_camera.location = (2.6259, -3.77609, 2.10072)
ob_auto_camera.rotation_euler = (1.09748, -7.21219e-08, 0.694738)
scene.camera = ob_auto_camera
light_auto_sun = bpy.data.lights.new('AutoSun', 'SUN')
light_auto_sun.energy = 3.0
light_auto_sun.angle = 0.0523599
ob_auto_sun = bpy.data.objects.new('AutoSun', light_auto_sun)
scene.collection.objects.link(ob_auto_sun)
ob_auto_sun.rotation_euler = (0.872665, 0.174533, 0.523599)
bpy.context.view_layer.update()
